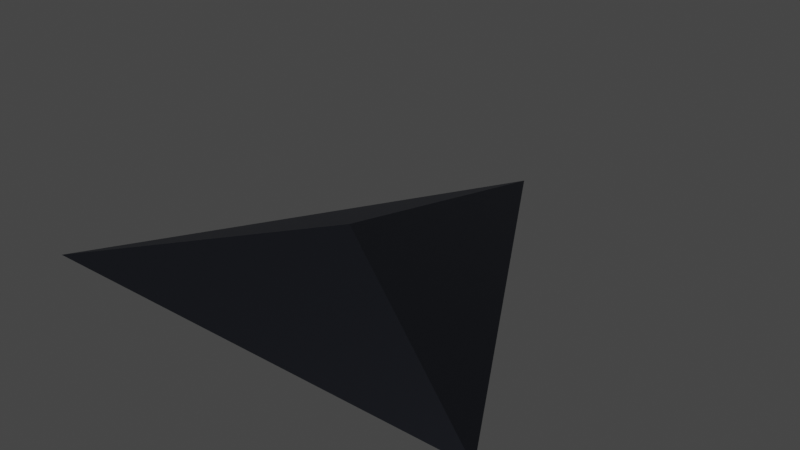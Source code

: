 # Source: triangle_roof.blend  (saved by Blender 2.92.15; exported with 4.5.12 LTS)
import bpy
from mathutils import Matrix  # noqa: F401  (used for matrix-valued properties, if any)

bpy.ops.wm.read_factory_settings(use_empty=True)
scene = bpy.context.scene
scene.name = 'Scene'

# ---- materials (node trees are filled in below, after node groups)
mat_material_001 = bpy.data.materials.new('Material.001')
mat_material_001.use_transparent_shadow = False

# ---- material node trees
mat_material_001.use_nodes = True; mat_material_001.node_tree.nodes.clear()
_N = mat_material_001.node_tree.nodes; _L = mat_material_001.node_tree.links
n0 = _N.new('ShaderNodeBsdfPrincipled'); n0.name = 'Principled BSDF'; n0.location = (10, 300)
n0.distribution = 'GGX'
n0.subsurface_method = 'BURLEY'
n0.inputs[0].default_value = (0.05051, 0.05503, 0.06998, 1.0)
n0.inputs[1].default_value = 1.0
n0.inputs[3].default_value = 1.45
n0.inputs[27].default_value = (0.0, 0.0, 0.0, 1.0)
n0.inputs[28].default_value = 1.0
n1 = _N.new('ShaderNodeOutputMaterial'); n1.name = 'Material Output'; n1.location = (300, 300)
_L.new(n0.outputs[0], n1.inputs[0])
n1.is_active_output = True

# ---- world
world_world = bpy.data.worlds.new('World'); scene.world = world_world
world_world.use_nodes = True; world_world.node_tree.nodes.clear()
_N = world_world.node_tree.nodes; _L = world_world.node_tree.links
n0 = _N.new('ShaderNodeOutputWorld'); n0.name = 'World Output'; n0.location = (300, 300)
n1 = _N.new('ShaderNodeBackground'); n1.name = 'Background'; n1.location = (10, 300)
n1.inputs[0].default_value = (0.05088, 0.05088, 0.05088, 1.0)
_L.new(n1.outputs[0], n0.inputs[0])
n0.is_active_output = True
world_world.color = (0.05088, 0.05088, 0.05088)
world_world.use_sun_shadow = False
world_world.sun_shadow_jitter_overblur = 0.0

# ---- meshes
me_cone = bpy.data.meshes.new('Cone')
me_cone.from_pydata([(2.98e-08, 1.0, -0.05105), (0.866, -0.5, -0.05105), (-0.866, -0.5, -0.05105), (2.98e-08, -1.304e-08, 0.1531)], [], [(0, 3, 1), (0, 1, 2), (1, 3, 2), (2, 3, 0)])
_uv = me_cone.uv_layers.new(name='UVMap')
_uv.uv.foreach_set('vector', [0.25, 0.49, 0.25, 0.25, 0.4578, 0.13, 0.75, 0.49, 0.9578, 0.13, 0.5422, 0.13, 0.4578, 0.13, 0.25, 0.25, 0.04215, 0.13, 0.04215, 0.13, 0.25, 0.25, 0.25, 0.49])
me_cone.materials.append(mat_material_001)
me_cone.use_remesh_fix_poles = True
me_cone.use_remesh_preserve_attributes = False
me_cone.use_mirror_vertex_groups = False
me_cone.update()

# ---- objects
ob_cone = bpy.data.objects.new('Cone', me_cone)

# ---- transforms, parenting, visibility, modifiers, constraints
ob_cone.location = (0.0, -3.725e-09, 2.98e-08)
ob_cone.scale = (1.719, 1.719, 1.719)
ob_cone.lineart.crease_threshold = 0.0

# ---- collection membership
scene.collection.objects.link(ob_cone)

# ---- scene / render settings (as saved in the file)
scene.frame_start = 1; scene.frame_end = 250; scene.frame_set(1)
scene.render.engine = 'BLENDER_EEVEE_NEXT'
scene.cycles.use_denoising = False
scene.cycles.samples = 128
scene.cycles.sampling_pattern = 'TABULATED_SOBOL'
scene.cycles.use_adaptive_sampling = False
scene.cycles.use_light_tree = False
scene.view_settings.view_transform = 'Filmic'
bpy.context.view_layer.update()

# ---- added for rendering (the .blend has no active camera and no usable light): camera, sun
cam_auto = bpy.data.cameras.new('AutoCamera')
cam_auto.lens = 50.0
cam_auto.sensor_width = 36.0
cam_auto.clip_end = 1000.0
ob_auto_camera = bpy.data.objects.new('AutoCamera', cam_auto)
scene.collection.objects.link(ob_auto_camera)
ob_auto_camera.location = (3.65931, -3.96135, 3.01522)
ob_auto_camera.rotation_euler = (1.09748, -7.21219e-08, 0.694738)
scene.camera = ob_auto_camera
light_auto_sun = bpy.data.lights.new('AutoSun', 'SUN')
light_auto_sun.energy = 3.0
light_auto_sun.angle = 0.0523599
ob_auto_sun = bpy.data.objects.new('AutoSun', light_auto_sun)
scene.collection.objects.link(ob_auto_sun)
ob_auto_sun.rotation_euler = (0.872665, 0.174533, 0.523599)
bpy.context.view_layer.update()
